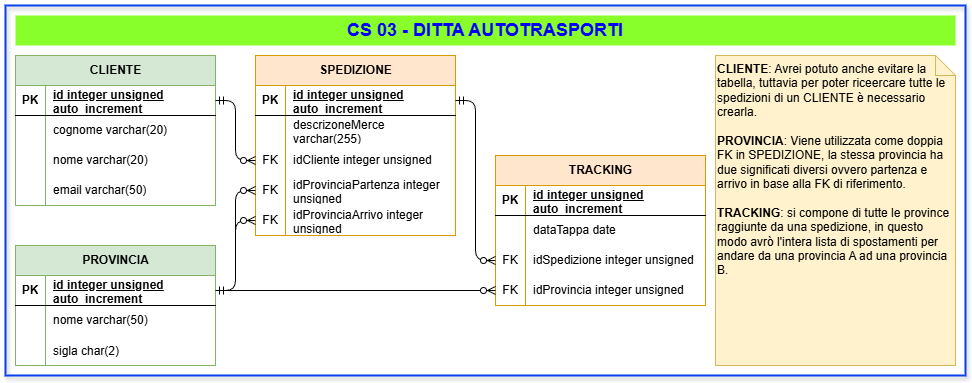

The diagram above was exported from draw.io. Its source (the exported page's mxGraphModel, read from the mxfile embedded in the PNG):
<mxGraphModel dx="582" dy="267" grid="1" gridSize="10" guides="1" tooltips="1" connect="1" arrows="1" fold="1" page="1" pageScale="1" pageWidth="1169" pageHeight="827" math="0" shadow="0">
  <root>
    <mxCell id="0" />
    <mxCell id="1" parent="0" />
    <mxCell id="77" value="" style="rounded=0;whiteSpace=wrap;html=1;fillColor=none;strokeWidth=2;strokeColor=light-dark(#0741ed, #ededed);shadow=1;" parent="1" vertex="1">
      <mxGeometry x="70" y="130" width="960" height="370" as="geometry" />
    </mxCell>
    <mxCell id="2" value="CLIENTE" style="shape=table;startSize=30;container=1;collapsible=1;childLayout=tableLayout;fixedRows=1;rowLines=0;fontStyle=1;align=center;resizeLast=1;html=1;fillColor=#d5e8d4;strokeColor=#82b366;" parent="1" vertex="1">
      <mxGeometry x="80" y="180" width="200" height="150" as="geometry" />
    </mxCell>
    <mxCell id="3" value="" style="shape=tableRow;horizontal=0;startSize=0;swimlaneHead=0;swimlaneBody=0;fillColor=none;collapsible=0;dropTarget=0;points=[[0,0.5],[1,0.5]];portConstraint=eastwest;top=0;left=0;right=0;bottom=1;" parent="2" vertex="1">
      <mxGeometry y="30" width="200" height="30" as="geometry" />
    </mxCell>
    <mxCell id="4" value="PK" style="shape=partialRectangle;connectable=0;fillColor=none;top=0;left=0;bottom=0;right=0;fontStyle=1;overflow=hidden;whiteSpace=wrap;html=1;" parent="3" vertex="1">
      <mxGeometry width="30" height="30" as="geometry">
        <mxRectangle width="30" height="30" as="alternateBounds" />
      </mxGeometry>
    </mxCell>
    <mxCell id="5" value="id integer unsigned auto_increment" style="shape=partialRectangle;connectable=0;fillColor=none;top=0;left=0;bottom=0;right=0;align=left;spacingLeft=6;fontStyle=5;overflow=hidden;whiteSpace=wrap;html=1;" parent="3" vertex="1">
      <mxGeometry x="30" width="170" height="30" as="geometry">
        <mxRectangle width="170" height="30" as="alternateBounds" />
      </mxGeometry>
    </mxCell>
    <mxCell id="6" value="" style="shape=tableRow;horizontal=0;startSize=0;swimlaneHead=0;swimlaneBody=0;fillColor=none;collapsible=0;dropTarget=0;points=[[0,0.5],[1,0.5]];portConstraint=eastwest;top=0;left=0;right=0;bottom=0;" parent="2" vertex="1">
      <mxGeometry y="60" width="200" height="30" as="geometry" />
    </mxCell>
    <mxCell id="7" value="" style="shape=partialRectangle;connectable=0;fillColor=none;top=0;left=0;bottom=0;right=0;editable=1;overflow=hidden;whiteSpace=wrap;html=1;" parent="6" vertex="1">
      <mxGeometry width="30" height="30" as="geometry">
        <mxRectangle width="30" height="30" as="alternateBounds" />
      </mxGeometry>
    </mxCell>
    <mxCell id="8" value="cognome varchar(20)" style="shape=partialRectangle;connectable=0;fillColor=none;top=0;left=0;bottom=0;right=0;align=left;spacingLeft=6;overflow=hidden;whiteSpace=wrap;html=1;" parent="6" vertex="1">
      <mxGeometry x="30" width="170" height="30" as="geometry">
        <mxRectangle width="170" height="30" as="alternateBounds" />
      </mxGeometry>
    </mxCell>
    <mxCell id="9" value="" style="shape=tableRow;horizontal=0;startSize=0;swimlaneHead=0;swimlaneBody=0;fillColor=none;collapsible=0;dropTarget=0;points=[[0,0.5],[1,0.5]];portConstraint=eastwest;top=0;left=0;right=0;bottom=0;" parent="2" vertex="1">
      <mxGeometry y="90" width="200" height="30" as="geometry" />
    </mxCell>
    <mxCell id="10" value="" style="shape=partialRectangle;connectable=0;fillColor=none;top=0;left=0;bottom=0;right=0;editable=1;overflow=hidden;whiteSpace=wrap;html=1;" parent="9" vertex="1">
      <mxGeometry width="30" height="30" as="geometry">
        <mxRectangle width="30" height="30" as="alternateBounds" />
      </mxGeometry>
    </mxCell>
    <mxCell id="11" value="nome varchar(20)" style="shape=partialRectangle;connectable=0;fillColor=none;top=0;left=0;bottom=0;right=0;align=left;spacingLeft=6;overflow=hidden;whiteSpace=wrap;html=1;" parent="9" vertex="1">
      <mxGeometry x="30" width="170" height="30" as="geometry">
        <mxRectangle width="170" height="30" as="alternateBounds" />
      </mxGeometry>
    </mxCell>
    <mxCell id="12" value="" style="shape=tableRow;horizontal=0;startSize=0;swimlaneHead=0;swimlaneBody=0;fillColor=none;collapsible=0;dropTarget=0;points=[[0,0.5],[1,0.5]];portConstraint=eastwest;top=0;left=0;right=0;bottom=0;" parent="2" vertex="1">
      <mxGeometry y="120" width="200" height="30" as="geometry" />
    </mxCell>
    <mxCell id="13" value="" style="shape=partialRectangle;connectable=0;fillColor=none;top=0;left=0;bottom=0;right=0;editable=1;overflow=hidden;whiteSpace=wrap;html=1;" parent="12" vertex="1">
      <mxGeometry width="30" height="30" as="geometry">
        <mxRectangle width="30" height="30" as="alternateBounds" />
      </mxGeometry>
    </mxCell>
    <mxCell id="14" value="email varchar(50)" style="shape=partialRectangle;connectable=0;fillColor=none;top=0;left=0;bottom=0;right=0;align=left;spacingLeft=6;overflow=hidden;whiteSpace=wrap;html=1;" parent="12" vertex="1">
      <mxGeometry x="30" width="170" height="30" as="geometry">
        <mxRectangle width="170" height="30" as="alternateBounds" />
      </mxGeometry>
    </mxCell>
    <mxCell id="15" value="SPEDIZIONE" style="shape=table;startSize=30;container=1;collapsible=1;childLayout=tableLayout;fixedRows=1;rowLines=0;fontStyle=1;align=center;resizeLast=1;html=1;fillColor=#ffe6cc;strokeColor=#d79b00;" parent="1" vertex="1">
      <mxGeometry x="320" y="180" width="200" height="180" as="geometry" />
    </mxCell>
    <mxCell id="16" value="" style="shape=tableRow;horizontal=0;startSize=0;swimlaneHead=0;swimlaneBody=0;fillColor=none;collapsible=0;dropTarget=0;points=[[0,0.5],[1,0.5]];portConstraint=eastwest;top=0;left=0;right=0;bottom=1;" parent="15" vertex="1">
      <mxGeometry y="30" width="200" height="30" as="geometry" />
    </mxCell>
    <mxCell id="17" value="PK" style="shape=partialRectangle;connectable=0;fillColor=none;top=0;left=0;bottom=0;right=0;fontStyle=1;overflow=hidden;whiteSpace=wrap;html=1;" parent="16" vertex="1">
      <mxGeometry width="30" height="30" as="geometry">
        <mxRectangle width="30" height="30" as="alternateBounds" />
      </mxGeometry>
    </mxCell>
    <mxCell id="18" value="id integer unsigned auto_increment" style="shape=partialRectangle;connectable=0;fillColor=none;top=0;left=0;bottom=0;right=0;align=left;spacingLeft=6;fontStyle=5;overflow=hidden;whiteSpace=wrap;html=1;" parent="16" vertex="1">
      <mxGeometry x="30" width="170" height="30" as="geometry">
        <mxRectangle width="170" height="30" as="alternateBounds" />
      </mxGeometry>
    </mxCell>
    <mxCell id="19" value="" style="shape=tableRow;horizontal=0;startSize=0;swimlaneHead=0;swimlaneBody=0;fillColor=none;collapsible=0;dropTarget=0;points=[[0,0.5],[1,0.5]];portConstraint=eastwest;top=0;left=0;right=0;bottom=0;" parent="15" vertex="1">
      <mxGeometry y="60" width="200" height="30" as="geometry" />
    </mxCell>
    <mxCell id="20" value="" style="shape=partialRectangle;connectable=0;fillColor=none;top=0;left=0;bottom=0;right=0;editable=1;overflow=hidden;whiteSpace=wrap;html=1;" parent="19" vertex="1">
      <mxGeometry width="30" height="30" as="geometry">
        <mxRectangle width="30" height="30" as="alternateBounds" />
      </mxGeometry>
    </mxCell>
    <mxCell id="21" value="descrizoneMerce varchar(255)" style="shape=partialRectangle;connectable=0;fillColor=none;top=0;left=0;bottom=0;right=0;align=left;spacingLeft=6;overflow=hidden;whiteSpace=wrap;html=1;" parent="19" vertex="1">
      <mxGeometry x="30" width="170" height="30" as="geometry">
        <mxRectangle width="170" height="30" as="alternateBounds" />
      </mxGeometry>
    </mxCell>
    <mxCell id="67" value="" style="shape=tableRow;horizontal=0;startSize=0;swimlaneHead=0;swimlaneBody=0;fillColor=none;collapsible=0;dropTarget=0;points=[[0,0.5],[1,0.5]];portConstraint=eastwest;top=0;left=0;right=0;bottom=0;" parent="15" vertex="1">
      <mxGeometry y="90" width="200" height="30" as="geometry" />
    </mxCell>
    <mxCell id="68" value="FK" style="shape=partialRectangle;connectable=0;fillColor=none;top=0;left=0;bottom=0;right=0;fontStyle=0;overflow=hidden;whiteSpace=wrap;html=1;" parent="67" vertex="1">
      <mxGeometry width="30" height="30" as="geometry">
        <mxRectangle width="30" height="30" as="alternateBounds" />
      </mxGeometry>
    </mxCell>
    <mxCell id="69" value="idCliente integer unsigned" style="shape=partialRectangle;connectable=0;fillColor=none;top=0;left=0;bottom=0;right=0;align=left;spacingLeft=6;fontStyle=0;overflow=hidden;whiteSpace=wrap;html=1;" parent="67" vertex="1">
      <mxGeometry x="30" width="170" height="30" as="geometry">
        <mxRectangle width="170" height="30" as="alternateBounds" />
      </mxGeometry>
    </mxCell>
    <mxCell id="61" value="" style="shape=tableRow;horizontal=0;startSize=0;swimlaneHead=0;swimlaneBody=0;fillColor=none;collapsible=0;dropTarget=0;points=[[0,0.5],[1,0.5]];portConstraint=eastwest;top=0;left=0;right=0;bottom=0;" parent="15" vertex="1">
      <mxGeometry y="120" width="200" height="30" as="geometry" />
    </mxCell>
    <mxCell id="62" value="FK" style="shape=partialRectangle;connectable=0;fillColor=none;top=0;left=0;bottom=0;right=0;fontStyle=0;overflow=hidden;whiteSpace=wrap;html=1;" parent="61" vertex="1">
      <mxGeometry width="30" height="30" as="geometry">
        <mxRectangle width="30" height="30" as="alternateBounds" />
      </mxGeometry>
    </mxCell>
    <mxCell id="63" value="idProvinciaPartenza integer unsigned" style="shape=partialRectangle;connectable=0;fillColor=none;top=0;left=0;bottom=0;right=0;align=left;spacingLeft=6;fontStyle=0;overflow=hidden;whiteSpace=wrap;html=1;" parent="61" vertex="1">
      <mxGeometry x="30" width="170" height="30" as="geometry">
        <mxRectangle width="170" height="30" as="alternateBounds" />
      </mxGeometry>
    </mxCell>
    <mxCell id="64" value="" style="shape=tableRow;horizontal=0;startSize=0;swimlaneHead=0;swimlaneBody=0;fillColor=none;collapsible=0;dropTarget=0;points=[[0,0.5],[1,0.5]];portConstraint=eastwest;top=0;left=0;right=0;bottom=0;" parent="15" vertex="1">
      <mxGeometry y="150" width="200" height="30" as="geometry" />
    </mxCell>
    <mxCell id="65" value="FK" style="shape=partialRectangle;connectable=0;fillColor=none;top=0;left=0;bottom=0;right=0;fontStyle=0;overflow=hidden;whiteSpace=wrap;html=1;" parent="64" vertex="1">
      <mxGeometry width="30" height="30" as="geometry">
        <mxRectangle width="30" height="30" as="alternateBounds" />
      </mxGeometry>
    </mxCell>
    <mxCell id="66" value="idProvinciaArrivo integer unsigned" style="shape=partialRectangle;connectable=0;fillColor=none;top=0;left=0;bottom=0;right=0;align=left;spacingLeft=6;fontStyle=0;overflow=hidden;whiteSpace=wrap;html=1;" parent="64" vertex="1">
      <mxGeometry x="30" width="170" height="30" as="geometry">
        <mxRectangle width="170" height="30" as="alternateBounds" />
      </mxGeometry>
    </mxCell>
    <mxCell id="28" value="PROVINCIA" style="shape=table;startSize=30;container=1;collapsible=1;childLayout=tableLayout;fixedRows=1;rowLines=0;fontStyle=1;align=center;resizeLast=1;html=1;fillColor=#d5e8d4;strokeColor=#82b366;" parent="1" vertex="1">
      <mxGeometry x="80" y="370" width="200" height="120" as="geometry" />
    </mxCell>
    <mxCell id="29" value="" style="shape=tableRow;horizontal=0;startSize=0;swimlaneHead=0;swimlaneBody=0;fillColor=none;collapsible=0;dropTarget=0;points=[[0,0.5],[1,0.5]];portConstraint=eastwest;top=0;left=0;right=0;bottom=1;" parent="28" vertex="1">
      <mxGeometry y="30" width="200" height="30" as="geometry" />
    </mxCell>
    <mxCell id="30" value="PK" style="shape=partialRectangle;connectable=0;fillColor=none;top=0;left=0;bottom=0;right=0;fontStyle=1;overflow=hidden;whiteSpace=wrap;html=1;" parent="29" vertex="1">
      <mxGeometry width="30" height="30" as="geometry">
        <mxRectangle width="30" height="30" as="alternateBounds" />
      </mxGeometry>
    </mxCell>
    <mxCell id="31" value="id integer unsigned auto_increment" style="shape=partialRectangle;connectable=0;fillColor=none;top=0;left=0;bottom=0;right=0;align=left;spacingLeft=6;fontStyle=5;overflow=hidden;whiteSpace=wrap;html=1;" parent="29" vertex="1">
      <mxGeometry x="30" width="170" height="30" as="geometry">
        <mxRectangle width="170" height="30" as="alternateBounds" />
      </mxGeometry>
    </mxCell>
    <mxCell id="32" value="" style="shape=tableRow;horizontal=0;startSize=0;swimlaneHead=0;swimlaneBody=0;fillColor=none;collapsible=0;dropTarget=0;points=[[0,0.5],[1,0.5]];portConstraint=eastwest;top=0;left=0;right=0;bottom=0;" parent="28" vertex="1">
      <mxGeometry y="60" width="200" height="30" as="geometry" />
    </mxCell>
    <mxCell id="33" value="" style="shape=partialRectangle;connectable=0;fillColor=none;top=0;left=0;bottom=0;right=0;editable=1;overflow=hidden;whiteSpace=wrap;html=1;" parent="32" vertex="1">
      <mxGeometry width="30" height="30" as="geometry">
        <mxRectangle width="30" height="30" as="alternateBounds" />
      </mxGeometry>
    </mxCell>
    <mxCell id="34" value="nome varchar(50)" style="shape=partialRectangle;connectable=0;fillColor=none;top=0;left=0;bottom=0;right=0;align=left;spacingLeft=6;overflow=hidden;whiteSpace=wrap;html=1;" parent="32" vertex="1">
      <mxGeometry x="30" width="170" height="30" as="geometry">
        <mxRectangle width="170" height="30" as="alternateBounds" />
      </mxGeometry>
    </mxCell>
    <mxCell id="78" value="" style="shape=tableRow;horizontal=0;startSize=0;swimlaneHead=0;swimlaneBody=0;fillColor=none;collapsible=0;dropTarget=0;points=[[0,0.5],[1,0.5]];portConstraint=eastwest;top=0;left=0;right=0;bottom=0;" parent="28" vertex="1">
      <mxGeometry y="90" width="200" height="30" as="geometry" />
    </mxCell>
    <mxCell id="79" value="" style="shape=partialRectangle;connectable=0;fillColor=none;top=0;left=0;bottom=0;right=0;editable=1;overflow=hidden;" parent="78" vertex="1">
      <mxGeometry width="30" height="30" as="geometry">
        <mxRectangle width="30" height="30" as="alternateBounds" />
      </mxGeometry>
    </mxCell>
    <mxCell id="80" value="sigla char(2)" style="shape=partialRectangle;connectable=0;fillColor=none;top=0;left=0;bottom=0;right=0;align=left;spacingLeft=6;overflow=hidden;" parent="78" vertex="1">
      <mxGeometry x="30" width="170" height="30" as="geometry">
        <mxRectangle width="170" height="30" as="alternateBounds" />
      </mxGeometry>
    </mxCell>
    <mxCell id="41" value="TRACKING" style="shape=table;startSize=30;container=1;collapsible=1;childLayout=tableLayout;fixedRows=1;rowLines=0;fontStyle=1;align=center;resizeLast=1;html=1;fillColor=#ffe6cc;strokeColor=#d79b00;" parent="1" vertex="1">
      <mxGeometry x="560" y="280" width="210" height="150" as="geometry" />
    </mxCell>
    <mxCell id="42" value="" style="shape=tableRow;horizontal=0;startSize=0;swimlaneHead=0;swimlaneBody=0;fillColor=none;collapsible=0;dropTarget=0;points=[[0,0.5],[1,0.5]];portConstraint=eastwest;top=0;left=0;right=0;bottom=1;" parent="41" vertex="1">
      <mxGeometry y="30" width="210" height="30" as="geometry" />
    </mxCell>
    <mxCell id="43" value="PK" style="shape=partialRectangle;connectable=0;fillColor=none;top=0;left=0;bottom=0;right=0;fontStyle=1;overflow=hidden;whiteSpace=wrap;html=1;" parent="42" vertex="1">
      <mxGeometry width="30" height="30" as="geometry">
        <mxRectangle width="30" height="30" as="alternateBounds" />
      </mxGeometry>
    </mxCell>
    <mxCell id="44" value="id integer unsigned auto_increment" style="shape=partialRectangle;connectable=0;fillColor=none;top=0;left=0;bottom=0;right=0;align=left;spacingLeft=6;fontStyle=5;overflow=hidden;whiteSpace=wrap;html=1;" parent="42" vertex="1">
      <mxGeometry x="30" width="180" height="30" as="geometry">
        <mxRectangle width="180" height="30" as="alternateBounds" />
      </mxGeometry>
    </mxCell>
    <mxCell id="45" value="" style="shape=tableRow;horizontal=0;startSize=0;swimlaneHead=0;swimlaneBody=0;fillColor=none;collapsible=0;dropTarget=0;points=[[0,0.5],[1,0.5]];portConstraint=eastwest;top=0;left=0;right=0;bottom=0;" parent="41" vertex="1">
      <mxGeometry y="60" width="210" height="30" as="geometry" />
    </mxCell>
    <mxCell id="46" value="" style="shape=partialRectangle;connectable=0;fillColor=none;top=0;left=0;bottom=0;right=0;editable=1;overflow=hidden;whiteSpace=wrap;html=1;" parent="45" vertex="1">
      <mxGeometry width="30" height="30" as="geometry">
        <mxRectangle width="30" height="30" as="alternateBounds" />
      </mxGeometry>
    </mxCell>
    <mxCell id="47" value="dataTappa date" style="shape=partialRectangle;connectable=0;fillColor=none;top=0;left=0;bottom=0;right=0;align=left;spacingLeft=6;overflow=hidden;whiteSpace=wrap;html=1;" parent="45" vertex="1">
      <mxGeometry x="30" width="180" height="30" as="geometry">
        <mxRectangle width="180" height="30" as="alternateBounds" />
      </mxGeometry>
    </mxCell>
    <mxCell id="54" value="" style="shape=tableRow;horizontal=0;startSize=0;swimlaneHead=0;swimlaneBody=0;fillColor=none;collapsible=0;dropTarget=0;points=[[0,0.5],[1,0.5]];portConstraint=eastwest;top=0;left=0;right=0;bottom=0;" parent="41" vertex="1">
      <mxGeometry y="90" width="210" height="30" as="geometry" />
    </mxCell>
    <mxCell id="55" value="FK" style="shape=partialRectangle;connectable=0;fillColor=none;top=0;left=0;bottom=0;right=0;fontStyle=0;overflow=hidden;whiteSpace=wrap;html=1;" parent="54" vertex="1">
      <mxGeometry width="30" height="30" as="geometry">
        <mxRectangle width="30" height="30" as="alternateBounds" />
      </mxGeometry>
    </mxCell>
    <mxCell id="56" value="idSpedizione integer unsigned" style="shape=partialRectangle;connectable=0;fillColor=none;top=0;left=0;bottom=0;right=0;align=left;spacingLeft=6;fontStyle=0;overflow=hidden;whiteSpace=wrap;html=1;" parent="54" vertex="1">
      <mxGeometry x="30" width="180" height="30" as="geometry">
        <mxRectangle width="180" height="30" as="alternateBounds" />
      </mxGeometry>
    </mxCell>
    <mxCell id="57" value="" style="shape=tableRow;horizontal=0;startSize=0;swimlaneHead=0;swimlaneBody=0;fillColor=none;collapsible=0;dropTarget=0;points=[[0,0.5],[1,0.5]];portConstraint=eastwest;top=0;left=0;right=0;bottom=0;" parent="41" vertex="1">
      <mxGeometry y="120" width="210" height="30" as="geometry" />
    </mxCell>
    <mxCell id="58" value="FK" style="shape=partialRectangle;connectable=0;fillColor=none;top=0;left=0;bottom=0;right=0;fontStyle=0;overflow=hidden;whiteSpace=wrap;html=1;" parent="57" vertex="1">
      <mxGeometry width="30" height="30" as="geometry">
        <mxRectangle width="30" height="30" as="alternateBounds" />
      </mxGeometry>
    </mxCell>
    <mxCell id="59" value="idProvincia integer unsigned" style="shape=partialRectangle;connectable=0;fillColor=none;top=0;left=0;bottom=0;right=0;align=left;spacingLeft=6;fontStyle=0;overflow=hidden;whiteSpace=wrap;html=1;" parent="57" vertex="1">
      <mxGeometry x="30" width="180" height="30" as="geometry">
        <mxRectangle width="180" height="30" as="alternateBounds" />
      </mxGeometry>
    </mxCell>
    <mxCell id="73" value="" style="edgeStyle=orthogonalEdgeStyle;fontSize=12;html=1;endArrow=ERzeroToMany;startArrow=ERmandOne;exitX=1;exitY=0.5;exitDx=0;exitDy=0;entryX=0;entryY=0.5;entryDx=0;entryDy=0;startFill=0;" parent="1" source="16" target="54" edge="1">
      <mxGeometry width="100" height="100" relative="1" as="geometry">
        <mxPoint x="584" y="420" as="sourcePoint" />
        <mxPoint x="664" y="480" as="targetPoint" />
      </mxGeometry>
    </mxCell>
    <mxCell id="75" value="CS 03 - DITTA AUTOTRASPORTI" style="text;html=1;align=center;verticalAlign=middle;whiteSpace=wrap;rounded=0;fontSize=18;fontStyle=1;fontColor=#0000FF;fillColor=#88FF2A;" parent="1" vertex="1">
      <mxGeometry x="80" y="140" width="940" height="30" as="geometry" />
    </mxCell>
    <mxCell id="81" value="&lt;b&gt;CLIENTE&lt;/b&gt;: Avrei potuto anche evitare la tabella, tuttavia per poter riceercare tutte le spedizioni di un CLIENTE è necessario crearla.&lt;div&gt;&lt;br&gt;&lt;/div&gt;&lt;div&gt;&lt;b&gt;PROVINCIA&lt;/b&gt;: Viene utilizzata come doppia FK in SPEDIZIONE, la stessa provincia ha due significati diversi ovvero partenza e arrivo in base alla FK di riferimento.&lt;/div&gt;&lt;div&gt;&lt;br&gt;&lt;/div&gt;&lt;div&gt;&lt;b&gt;TRACKING&lt;/b&gt;: si compone di tutte le province raggiunte da una spedizione, in questo modo avrò l'intera lista di spostamenti per andare da una provincia A ad una provincia B.&lt;/div&gt;" style="shape=note;size=20;whiteSpace=wrap;html=1;fillColor=#fff2cc;strokeColor=#d6b656;align=left;verticalAlign=top;" parent="1" vertex="1">
      <mxGeometry x="780" y="180" width="240" height="310" as="geometry" />
    </mxCell>
    <mxCell id="85" value="" style="edgeStyle=orthogonalEdgeStyle;fontSize=12;html=1;endArrow=ERzeroToMany;startArrow=ERmandOne;exitX=1;exitY=0.5;exitDx=0;exitDy=0;entryX=0;entryY=0.5;entryDx=0;entryDy=0;" parent="1" source="3" target="67" edge="1">
      <mxGeometry width="100" height="100" relative="1" as="geometry">
        <mxPoint x="280" y="630" as="sourcePoint" />
        <mxPoint x="380" y="530" as="targetPoint" />
      </mxGeometry>
    </mxCell>
    <mxCell id="86" value="" style="edgeStyle=orthogonalEdgeStyle;fontSize=12;html=1;endArrow=ERzeroToMany;startArrow=ERmandOne;exitX=1;exitY=0.5;exitDx=0;exitDy=0;entryX=0;entryY=0.5;entryDx=0;entryDy=0;" parent="1" source="29" target="61" edge="1">
      <mxGeometry width="100" height="100" relative="1" as="geometry">
        <mxPoint x="240" y="630" as="sourcePoint" />
        <mxPoint x="340" y="530" as="targetPoint" />
      </mxGeometry>
    </mxCell>
    <mxCell id="87" value="" style="edgeStyle=orthogonalEdgeStyle;fontSize=12;html=1;endArrow=ERzeroToMany;startArrow=ERmandOne;exitX=1;exitY=0.5;exitDx=0;exitDy=0;entryX=0;entryY=0.5;entryDx=0;entryDy=0;" parent="1" source="29" target="64" edge="1">
      <mxGeometry width="100" height="100" relative="1" as="geometry">
        <mxPoint x="380" y="640" as="sourcePoint" />
        <mxPoint x="480" y="540" as="targetPoint" />
      </mxGeometry>
    </mxCell>
    <mxCell id="88" value="" style="edgeStyle=orthogonalEdgeStyle;fontSize=12;html=1;endArrow=ERzeroToMany;startArrow=ERmandOne;exitX=1;exitY=0.5;exitDx=0;exitDy=0;entryX=0;entryY=0.5;entryDx=0;entryDy=0;" parent="1" source="29" target="57" edge="1">
      <mxGeometry width="100" height="100" relative="1" as="geometry">
        <mxPoint x="340" y="610" as="sourcePoint" />
        <mxPoint x="380" y="540" as="targetPoint" />
      </mxGeometry>
    </mxCell>
  </root>
</mxGraphModel>